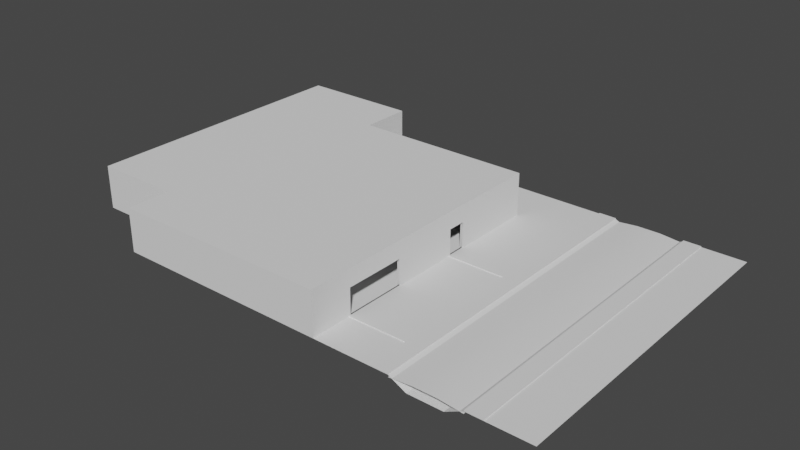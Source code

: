 # Source: WillyShlongHome.blend  (saved by Blender 3.0.42; exported with 4.5.12 LTS)
import bpy
from mathutils import Matrix  # noqa: F401  (used for matrix-valued properties, if any)

bpy.ops.wm.read_factory_settings(use_empty=True)
scene = bpy.context.scene
scene.name = 'Scene'

# ---- collections
col_garage = bpy.data.collections.new('Garage'); scene.collection.children.link(col_garage)
col_living_room = bpy.data.collections.new('Living Room'); scene.collection.children.link(col_living_room)
col_kitchen = bpy.data.collections.new('Kitchen'); scene.collection.children.link(col_kitchen)
col_hallway = bpy.data.collections.new('Hallway'); scene.collection.children.link(col_hallway)
col_bathroom = bpy.data.collections.new('Bathroom'); scene.collection.children.link(col_bathroom)
col_boys_room = bpy.data.collections.new('Boys Room'); scene.collection.children.link(col_boys_room)
col_master_bedroom = bpy.data.collections.new('Master Bedroom'); scene.collection.children.link(col_master_bedroom)
col_outside = bpy.data.collections.new('Outside'); scene.collection.children.link(col_outside)

# ---- world
world_world = bpy.data.worlds.new('World'); scene.world = world_world
world_world.use_nodes = True; world_world.node_tree.nodes.clear()
_N = world_world.node_tree.nodes; _L = world_world.node_tree.links
n0 = _N.new('ShaderNodeOutputWorld'); n0.name = 'World Output'; n0.location = (300, 300)
n1 = _N.new('ShaderNodeBackground'); n1.name = 'Background'; n1.location = (10, 300)
n1.inputs[0].default_value = (0.05088, 0.05088, 0.05088, 1.0)
_L.new(n1.outputs[0], n0.inputs[0])
n0.is_active_output = True
world_world.color = (0.05088, 0.05088, 0.05088)
world_world.use_sun_shadow = False
world_world.sun_shadow_jitter_overblur = 0.0

# ---- meshes
me_plane_007 = bpy.data.meshes.new('Plane.007')
me_plane_007.from_pydata([(0.0, -16.0, 0.0), (0.0, -1.25, 0.0), (16.0, -16.0, 0.0), (16.0, -1.25, 0.0), (-7.25, -16.0, 0.0), (-7.25, -7.0, 0.0), (0.0, -16.0, 0.0), (0.0, -7.0, 0.0)], [], [(0, 2, 3, 1), (4, 6, 7, 5)])
_uv = me_plane_007.uv_layers.new(name='UVMap')
_uv.uv.foreach_set('vector', [0.5, -7.5, 8.5, -7.5, 8.5, -0.125, 0.5, -0.125, -3.125, -7.5, 0.5, -7.5, 0.5, -3.0, -3.125, -3.0])
me_plane_007.use_remesh_fix_poles = True
me_plane_007.use_remesh_preserve_attributes = False
me_plane_007.update()
me_cube_002 = bpy.data.meshes.new('Cube.002')
me_cube_002.from_pydata([(-0.25, -7.0, 0.0), (-0.25, -7.0, 4.0), (-0.25, -13.0, 4.0), (-0.25, -13.0, 0.0), (0.0, -13.0, 0.0), (0.0, -13.0, 4.0), (0.0, -1.25, 0.0), (0.0, -1.25, 4.0), (-7.25, -7.0, 0.0), (-7.25, -7.0, 4.0), (-7.25, -16.0, 0.0), (-7.25, -16.0, 4.0), (16.0, -16.0, 0.0), (16.0, -16.0, 4.0), (16.0, -1.25, 0.0), (16.0, -1.25, 4.0), (5.0, -1.25, 0.0), (5.0, -1.25, 4.0), (1.0, -1.25, 0.0), (1.0, -1.25, 4.0), (-7.25, -7.0, 3.0), (-0.25, -7.0, 3.0), (0.0, -1.25, 3.0), (0.0, -13.0, 3.0), (-0.25, -13.0, 3.0), (-7.25, -16.0, 3.0), (16.0, -16.0, 3.0), (16.0, -1.25, 3.0), (5.0, -1.25, 3.0), (1.0, -1.25, 3.0), (-0.25, -16.0, 4.0), (0.0, -16.0, 4.0), (0.0, -16.0, 3.0), (-0.25, -16.0, 3.0), (16.0, -6.0, 0.0), (16.0, -6.0, 4.0), (16.0, -6.0, 3.0), (16.0, -13.0, 0.0), (16.0, -13.0, 4.0), (16.0, -13.0, 3.0)], [], [(25, 11, 13, 26), (20, 9, 11, 25), (22, 7, 5, 23), (21, 1, 9, 20), (24, 2, 1, 21), (2, 24, 33, 30), (36, 35, 15, 27), (27, 15, 17, 28), (22, 6, 18, 29), (7, 22, 29, 19), (14, 27, 28, 16), (34, 36, 27, 14), (4, 23, 24, 3), (3, 24, 21, 0), (0, 21, 20, 8), (6, 22, 23, 4), (8, 20, 25, 10), (10, 25, 26, 12), (28, 17, 19, 29), (23, 5, 31, 32), (39, 38, 35, 36), (26, 13, 38, 39), (12, 26, 39, 37)])
_uv = me_cube_002.uv_layers.new(name='UVMap')
_uv.uv.foreach_set('vector', [-3.125, 2.0, -3.125, 2.5, 8.5, 2.5, 8.5, 2.0, -3.0, 2.0, -3.0, 2.5, -7.5, 2.5, -7.5, 2.0, -0.125, 2.0, -0.125, 2.5, -6.0, 2.5, -6.0, 2.0, 0.375, 2.0, 0.375, 2.5, -3.125, 2.5, -3.125, 2.0, -6.0, 2.0, -6.0, 2.5, -3.0, 2.5, -3.0, 2.0, -6.0, 2.5, -6.0, 2.0, -7.5, 2.0, -7.5, 2.5, -2.5, 2.0, -2.5, 2.5, -0.125, 2.5, -0.125, 2.0, 8.5, 2.0, 8.5, 2.5, 3.0, 2.5, 3.0, 2.0, 0.5, 2.0, 0.5, 0.5, 1.0, 0.5, 1.0, 2.0, 0.5, 2.5, 0.5, 2.0, 1.0, 2.0, 1.0, 2.5, 8.5, 0.5, 8.5, 2.0, 3.0, 2.0, 3.0, 0.5, -2.5, 0.5, -2.5, 2.0, -0.125, 2.0, -0.125, 0.5, 0.5, 0.5, 0.5, 2.0, 0.375, 2.0, 0.375, 0.5, -6.0, 0.5, -6.0, 2.0, -3.0, 2.0, -3.0, 0.5, 0.375, 0.5, 0.375, 2.0, -3.125, 2.0, -3.125, 0.5, -0.125, 0.5, -0.125, 2.0, -6.0, 2.0, -6.0, 0.5, -3.0, 0.5, -3.0, 2.0, -7.5, 2.0, -7.5, 0.5, -3.125, 0.5, -3.125, 2.0, 8.5, 2.0, 8.5, 0.5, 3.0, 2.0, 3.0, 2.5, 1.0, 2.5, 1.0, 2.0, -6.0, 2.0, -6.0, 2.5, -7.5, 2.5, -7.5, 2.0, -6.0, 2.0, -6.0, 2.5, -2.5, 2.5, -2.5, 2.0, -7.5, 2.0, -7.5, 2.5, -6.0, 2.5, -6.0, 2.0, -7.5, 0.5, -7.5, 2.0, -6.0, 2.0, -6.0, 0.5])
me_cube_002.use_remesh_fix_poles = True
me_cube_002.use_remesh_preserve_attributes = False
me_cube_002.update()
me_plane_012 = bpy.data.meshes.new('Plane.012')
me_plane_012.from_pydata([(0.0, -16.0, 4.0), (0.0, -1.25, 4.0), (16.0, -16.0, 4.0), (16.0, -1.25, 4.0), (-7.25, -16.0, 4.0), (-7.25, -7.0, 4.0), (0.0, -7.0, 4.0)], [], [(0, 1, 3, 2), (4, 5, 6, 0)])
_uv = me_plane_012.uv_layers.new(name='UVMap')
_uv.uv.foreach_set('vector', [0.5, -7.5, 0.5, -0.125, 8.5, -0.125, 8.5, -7.5, -3.125, -7.5, -3.125, -3.0, 0.5, -3.0, 0.5, -7.5])
me_plane_012.use_remesh_fix_poles = True
me_plane_012.use_remesh_preserve_attributes = False
me_plane_012.update()
me_plane_006 = bpy.data.meshes.new('Plane.006')
me_plane_006.from_pydata([(7.25, -1.0, 0.0), (7.25, 13.0, 0.0), (16.0, -1.0, 0.0), (16.0, 13.0, 0.0)], [], [(0, 2, 3, 1)])
_uv = me_plane_006.uv_layers.new(name='UVMap')
_uv.uv.foreach_set('vector', [4.125, 0.0, 8.5, 0.0, 8.5, 7.0, 4.125, 7.0])
me_plane_006.use_remesh_fix_poles = True
me_plane_006.use_remesh_preserve_attributes = False
me_plane_006.update()
me_cube = bpy.data.meshes.new('Cube')
me_cube.from_pydata([(16.0, 4.0, 0.0), (16.0, 4.0, 4.0), (16.0, 13.0, 4.0), (16.0, 13.0, 0.0), (7.25, 5.0, 0.0), (7.25, 5.0, 4.0), (7.25, 13.0, 0.0), (7.25, 13.0, 4.0), (7.25, 1.0, 0.0), (7.25, 1.0, 4.0), (7.25, -1.0, 0.0), (7.25, -1.0, 4.0), (16.0, -1.0, 0.0), (16.0, -1.0, 4.0), (16.0, 2.0, 0.0), (16.0, 2.0, 4.0), (16.0, 4.0, 3.0), (7.25, 13.0, 3.0), (7.25, 5.0, 3.0), (16.0, 13.0, 3.0), (7.25, -1.0, 3.0), (7.25, 1.0, 3.0), (16.0, -1.0, 3.0), (16.0, 2.0, 3.0)], [], [(20, 22, 12, 10), (17, 7, 5, 18), (21, 20, 10, 8), (19, 3, 0, 16), (17, 6, 3, 19), (22, 13, 15, 23), (7, 17, 19, 2), (2, 19, 16, 1), (6, 17, 18, 4), (12, 22, 23, 14), (9, 11, 20, 21), (11, 13, 22, 20), (21, 18, 5, 9), (16, 23, 15, 1)])
_uv = me_cube.uv_layers.new(name='UVMap')
_uv.uv.foreach_set('vector', [4.125, 2.0, 8.5, 2.0, 8.5, 0.5, 4.125, 0.5, 7.0, 2.0, 7.0, 2.5, 3.0, 2.5, 3.0, 2.0, 1.0, 2.0, 0.0, 2.0, 0.0, 0.5, 1.0, 0.5, 7.0, 2.0, 7.0, 0.5, 2.5, 0.5, 2.5, 2.0, 4.125, 2.0, 4.125, 0.5, 8.5, 0.5, 8.5, 2.0, 0.0, 2.0, 0.0, 2.5, 1.5, 2.5, 1.5, 2.0, 4.125, 2.5, 4.125, 2.0, 8.5, 2.0, 8.5, 2.5, 7.0, 2.5, 7.0, 2.0, 2.5, 2.0, 2.5, 2.5, 7.0, 0.5, 7.0, 2.0, 3.0, 2.0, 3.0, 0.5, 0.0, 0.5, 0.0, 2.0, 1.5, 2.0, 1.5, 0.5, 1.0, 2.5, 0.0, 2.5, 0.0, 2.0, 1.0, 2.0, 4.125, 2.5, 8.5, 2.5, 8.5, 2.0, 4.125, 2.0, 1.0, 2.0, 3.0, 2.0, 3.0, 2.5, 1.0, 2.5, 2.5, 2.0, 1.5, 2.0, 1.5, 2.5, 2.5, 2.5])
me_cube.use_remesh_fix_poles = True
me_cube.use_remesh_preserve_attributes = False
me_cube.update()
me_plane_009 = bpy.data.meshes.new('Plane.009')
me_plane_009.from_pydata([(7.25, -1.0, 4.0), (7.25, 13.0, 4.0), (16.0, -1.0, 4.0), (16.0, 13.0, 4.0)], [], [(0, 1, 3, 2)])
_uv = me_plane_009.uv_layers.new(name='UVMap')
_uv.uv.foreach_set('vector', [4.125, 0.0, 4.125, 7.0, 8.5, 7.0, 8.5, 0.0])
me_plane_009.use_remesh_fix_poles = True
me_plane_009.use_remesh_preserve_attributes = False
me_plane_009.update()
me_plane = bpy.data.meshes.new('Plane')
me_plane.from_pydata([(0.0, -1.0, 0.0), (7.0, -1.0, 0.0), (0.0, 13.0, 0.0), (7.0, 13.0, 0.0)], [], [(0, 1, 3, 2)])
_uv = me_plane.uv_layers.new(name='UVMap')
_uv.uv.foreach_set('vector', [0.5, 0.0, 4.0, 0.0, 4.0, 7.0, 0.5, 7.0])
me_plane.use_remesh_fix_poles = True
me_plane.use_remesh_preserve_attributes = False
me_plane.update()
me_cube_001 = bpy.data.meshes.new('Cube.001')
me_cube_001.from_pydata([(0.0, -1.0, 0.0), (0.0, -1.0, 4.0), (5.0, -1.0, 0.0), (5.0, -1.0, 4.0), (1.0, -1.0, 4.0), (1.0, -1.0, 0.0), (7.0, -1.0, 0.0), (7.0, -1.0, 4.0), (0.0, 2.0, 0.0), (0.0, 2.0, 4.0), (0.0, 5.0, 0.0), (0.0, 5.0, 4.0), (0.0, 13.0, 0.0), (0.0, 13.0, 4.0), (7.0, 13.0, 0.0), (7.0, 13.0, 4.0), (7.0, 5.0, 0.0), (7.0, 5.0, 4.0), (7.0, 1.0, 0.0), (7.0, 1.0, 4.0), (0.0, 5.0, 3.0), (0.0, 13.0, 3.0), (7.0, 13.0, 3.0), (7.0, 5.0, 3.0), (5.0, -1.0, 3.0), (7.0, -1.0, 3.0), (7.0, 1.0, 3.0), (0.0, -1.0, 3.0), (1.0, -1.0, 3.0), (0.0, 2.0, 3.0)], [], [(24, 3, 7, 25), (28, 27, 1, 4), (27, 0, 8, 29), (20, 21, 13, 11), (21, 12, 14, 22), (22, 14, 16, 23), (25, 7, 19, 26), (15, 22, 23, 17), (13, 21, 22, 15), (10, 12, 21, 20), (6, 25, 26, 18), (2, 24, 25, 6), (1, 27, 29, 9), (5, 0, 27, 28), (24, 28, 4, 3), (23, 26, 19, 17), (20, 11, 9, 29)])
_uv = me_cube_001.uv_layers.new(name='UVMap')
_uv.uv.foreach_set('vector', [3.0, 0.25, 3.0, 0.75, 4.0, 0.75, 4.0, 0.25, 1.0, 0.25, 0.5, 0.25, 0.5, 0.75, 1.0, 0.75, -4.5, 0.25, -4.5, -1.25, -3.0, -1.25, -3.0, 0.25, -1.5, 0.25, 2.5, 0.25, 2.5, 0.75, -1.5, 0.75, 0.5, 0.25, 0.5, -1.25, 4.0, -1.25, 4.0, 0.25, 2.5, 0.25, 2.5, -1.25, -1.5, -1.25, -1.5, 0.25, -4.5, 0.25, -4.5, 0.75, -3.5, 0.75, -3.5, 0.25, 2.5, 0.75, 2.5, 0.25, -1.5, 0.25, -1.5, 0.75, 0.5, 0.75, 0.5, 0.25, 4.0, 0.25, 4.0, 0.75, -1.5, -1.25, 2.5, -1.25, 2.5, 0.25, -1.5, 0.25, -4.5, -1.25, -4.5, 0.25, -3.5, 0.25, -3.5, -1.25, 3.0, -1.25, 3.0, 0.25, 4.0, 0.25, 4.0, -1.25, -4.5, 0.75, -4.5, 0.25, -3.0, 0.25, -3.0, 0.75, 1.0, -1.25, 0.5, -1.25, 0.5, 0.25, 1.0, 0.25, 3.0, 0.25, 1.0, 0.25, 1.0, 0.75, 3.0, 0.75, -1.5, 0.25, -3.5, 0.25, -3.5, 0.75, -1.5, 0.75, -1.5, 0.25, -1.5, 0.75, -3.0, 0.75, -3.0, 0.25])
me_cube_001.use_remesh_fix_poles = True
me_cube_001.use_remesh_preserve_attributes = False
me_cube_001.update()
me_plane_010 = bpy.data.meshes.new('Plane.010')
me_plane_010.from_pydata([(0.0, -1.0, 4.0), (7.0, -1.0, 4.0), (0.0, 13.0, 4.0), (7.0, 13.0, 4.0)], [], [(0, 2, 3, 1)])
_uv = me_plane_010.uv_layers.new(name='UVMap')
_uv.uv.foreach_set('vector', [0.5, 0.0, 0.5, 7.0, 4.0, 7.0, 4.0, 0.0])
me_plane_010.use_remesh_fix_poles = True
me_plane_010.use_remesh_preserve_attributes = False
me_plane_010.update()
me_plane_001 = bpy.data.meshes.new('Plane.001')
me_plane_001.from_pydata([(-15.0, -1.0, 0.0), (-15.0, 8.0, 0.0), (-0.25, -1.0, 0.0), (-0.25, 8.0, 0.0)], [], [(0, 2, 3, 1)])
_uv = me_plane_001.uv_layers.new(name='UVMap')
_uv.uv.foreach_set('vector', [-7.0, 0.0, 0.375, 0.0, 0.375, 4.5, -7.0, 4.5])
me_plane_001.use_remesh_fix_poles = True
me_plane_001.use_remesh_preserve_attributes = False
me_plane_001.update()
me_cube_003 = bpy.data.meshes.new('Cube.003')
me_cube_003.from_pydata([(-0.25, -1.0, 0.0), (-0.25, -1.0, 4.0), (-0.25, 2.0, 0.0), (-0.25, 2.0, 4.0), (-5.0, -1.0, 0.0), (-5.0, -1.0, 4.0), (-3.0, -1.0, 4.0), (-3.0, -1.0, 0.0), (-11.0, -1.0, 0.0), (-11.0, -1.0, 4.0), (-13.0, -1.0, 0.0), (-13.0, -1.0, 4.0), (-15.0, -1.0, 0.0), (-15.0, -1.0, 4.0), (-15.0, 8.0, 0.0), (-15.0, 8.0, 4.0), (-13.0, 8.0, 0.0), (-13.0, 8.0, 4.0), (-11.0, 8.0, 0.0), (-11.0, 8.0, 4.0), (-3.0, 8.0, 0.0), (-3.0, 8.0, 4.0), (-1.0, 8.0, 0.0), (-1.0, 8.0, 4.0), (-0.25, 8.0, 0.0), (-0.25, 8.0, 4.0), (-0.25, 5.0, 0.0), (-0.25, 5.0, 4.0), (-0.25, -1.0, 3.0), (-0.25, 2.0, 3.0), (-3.0, -1.0, 3.0), (-11.0, -1.0, 3.0), (-5.0, -1.0, 3.0), (-13.0, -1.0, 3.0), (-15.0, -1.0, 3.0), (-15.0, 8.0, 3.0), (-13.0, 8.0, 3.0), (-11.0, 8.0, 3.0), (-3.0, 8.0, 3.0), (-1.0, 8.0, 3.0), (-0.25, 8.0, 3.0), (-0.25, 5.0, 3.0), (-7.375, -1.0, 4.0), (-7.375, -1.0, 0.0), (-7.375, -1.0, 3.0), (-7.625, -1.0, 4.0), (-7.625, -1.0, 0.0), (-7.625, -1.0, 3.0), (-7.375, 8.0, 4.0), (-7.375, 8.0, 0.0), (-7.375, 8.0, 3.0), (-7.625, 8.0, 4.0), (-7.625, 8.0, 0.0), (-7.625, 8.0, 3.0), (-7.375, 1.0, 4.0), (-7.375, 1.0, 0.0), (-7.375, 1.0, 3.0), (-7.625, 1.0, 4.0), (-7.625, 1.0, 0.0), (-7.625, 1.0, 3.0), (-7.375, 6.0, 4.0), (-7.375, 6.0, 0.0), (-7.375, 6.0, 3.0), (-7.625, 6.0, 4.0), (-7.625, 6.0, 0.0), (-7.625, 6.0, 3.0)], [], [(28, 1, 3, 29), (47, 31, 9, 45), (28, 0, 7, 30), (33, 10, 12, 34), (34, 12, 14, 35), (35, 14, 16, 36), (30, 32, 5, 6), (50, 49, 20, 38), (41, 29, 3, 27), (39, 22, 24, 40), (40, 24, 26, 41), (1, 28, 30, 6), (0, 28, 29, 2), (25, 40, 41, 27), (23, 39, 40, 25), (21, 38, 39, 23), (48, 50, 38, 21), (17, 36, 37, 19), (15, 35, 36, 17), (13, 34, 35, 15), (11, 33, 34, 13), (9, 31, 33, 11), (46, 8, 31, 47), (4, 43, 44, 32), (32, 44, 42, 5), (44, 43, 55, 56), (47, 45, 57, 59), (42, 44, 56, 54), (46, 47, 59, 58), (37, 18, 52, 53), (19, 37, 53, 51), (53, 52, 64, 65), (49, 50, 62, 61), (51, 53, 65, 63), (50, 48, 60, 62), (63, 65, 59, 57), (65, 64, 61, 62), (56, 55, 58, 59), (65, 62, 56, 59), (62, 60, 54, 56)])
_uv = me_cube_003.uv_layers.new(name='UVMap')
_uv.uv.foreach_set('vector', [0.0, 1.25, 0.0, 1.75, 1.5, 1.75, 1.5, 1.25, 0.375, 1.25, -1.312, 1.25, -1.312, 1.75, 0.375, 1.75, 4.062, 1.25, 4.062, -0.25, 2.688, -0.25, 2.688, 1.25, -2.312, 1.25, -2.312, -0.25, -3.312, -0.25, -3.312, 1.25, 0.0, 1.25, 0.0, -0.25, 4.5, -0.25, 4.5, 1.25, -3.312, 1.25, -3.312, -0.25, -2.312, -0.25, -2.312, 1.25, 2.688, 1.25, 1.688, 1.25, 1.688, 1.75, 2.688, 1.75, 0.5, 1.25, 0.5, -0.25, 2.688, -0.25, 2.688, 1.25, 3.0, 1.25, 1.5, 1.25, 1.5, 1.75, 3.0, 1.75, 3.688, 1.25, 3.688, -0.25, 4.062, -0.25, 4.062, 1.25, 4.5, 1.25, 4.5, -0.25, 3.0, -0.25, 3.0, 1.25, 4.062, 1.75, 4.062, 1.25, 2.688, 1.25, 2.688, 1.75, 0.0, -0.25, 0.0, 1.25, 1.5, 1.25, 1.5, -0.25, 4.5, 1.75, 4.5, 1.25, 3.0, 1.25, 3.0, 1.75, 3.688, 1.75, 3.688, 1.25, 4.062, 1.25, 4.062, 1.75, 2.688, 1.75, 2.688, 1.25, 3.688, 1.25, 3.688, 1.75, 0.5, 1.75, 0.5, 1.25, 2.688, 1.25, 2.688, 1.75, -2.312, 1.75, -2.312, 1.25, -1.312, 1.25, -1.312, 1.75, -3.312, 1.75, -3.312, 1.25, -2.312, 1.25, -2.312, 1.75, 0.0, 1.75, 0.0, 1.25, 4.5, 1.25, 4.5, 1.75, -2.312, 1.75, -2.312, 1.25, -3.312, 1.25, -3.312, 1.75, -1.312, 1.75, -1.312, 1.25, -2.312, 1.25, -2.312, 1.75, 0.375, -0.25, -1.312, -0.25, -1.312, 1.25, 0.375, 1.25, 1.688, -0.25, 0.5, -0.25, 0.5, 1.25, 1.688, 1.25, 1.688, 1.25, 0.5, 1.25, 0.5, 1.75, 1.688, 1.75, 0.0, 1.25, 0.0, -0.25, 1.0, -0.25, 1.0, 1.25, 0.0, 1.25, 0.0, 1.75, 1.0, 1.75, 1.0, 1.25, 0.0, 1.75, 0.0, 1.25, 1.0, 1.25, 1.0, 1.75, 0.0, -0.25, 0.0, 1.25, 1.0, 1.25, 1.0, -0.25, -1.312, 1.25, -1.312, -0.25, 0.375, -0.25, 0.375, 1.25, -1.312, 1.75, -1.312, 1.25, 0.375, 1.25, 0.375, 1.75, 4.5, 1.25, 4.5, -0.25, 3.5, -0.25, 3.5, 1.25, 4.5, -0.25, 4.5, 1.25, 3.5, 1.25, 3.5, -0.25, 4.5, 1.75, 4.5, 1.25, 3.5, 1.25, 3.5, 1.75, 4.5, 1.25, 4.5, 1.75, 3.5, 1.75, 3.5, 1.25, 3.5, 1.75, 3.5, 1.25, 1.0, 1.25, 1.0, 1.75, 0.375, 1.25, 0.375, -0.25, 0.5, -0.25, 0.5, 1.25, 0.5, 1.25, 0.5, -0.25, 0.375, -0.25, 0.375, 1.25, 0.375, 3.5, 0.5, 3.5, 0.5, 1.0, 0.375, 1.0, 3.5, 1.25, 3.5, 1.75, 1.0, 1.75, 1.0, 1.25])
me_cube_003.use_remesh_fix_poles = True
me_cube_003.use_remesh_preserve_attributes = False
me_cube_003.update()
me_plane_011 = bpy.data.meshes.new('Plane.011')
me_plane_011.from_pydata([(-15.0, -1.0, 4.0), (-15.0, 8.0, 4.0), (-0.25, -1.0, 4.0), (-0.25, 8.0, 4.0)], [], [(0, 1, 3, 2)])
_uv = me_plane_011.uv_layers.new(name='UVMap')
_uv.uv.foreach_set('vector', [-7.0, 0.0, -7.0, 4.5, 0.375, 4.5, 0.375, 0.0])
me_plane_011.use_remesh_fix_poles = True
me_plane_011.use_remesh_preserve_attributes = False
me_plane_011.update()
me_plane_005 = bpy.data.meshes.new('Plane.005')
me_plane_005.from_pydata([(-7.25, 8.25, 0.0), (-7.25, 13.0, 0.0), (-0.25, 8.25, 0.0), (-0.25, 13.0, 0.0)], [], [(0, 2, 3, 1)])
_uv = me_plane_005.uv_layers.new(name='UVMap')
_uv.uv.foreach_set('vector', [-3.125, 4.625, 0.375, 4.625, 0.375, 7.0, -3.125, 7.0])
me_plane_005.use_remesh_fix_poles = True
me_plane_005.use_remesh_preserve_attributes = False
me_plane_005.update()
me_cube_006 = bpy.data.meshes.new('Cube.006')
me_cube_006.from_pydata([(-7.25, 13.0, 0.0), (-7.25, 13.0, 4.0), (-7.25, 8.25, 0.0), (-7.25, 8.25, 4.0), (-0.25, 8.25, 0.0), (-7.25, 8.25, 3.0), (-0.25, 13.0, 4.0), (-0.25, 13.0, 0.0), (-3.0, 8.25, 0.0), (-3.0, 8.25, 4.0), (-1.0, 8.25, 0.0), (-1.0, 8.25, 4.0), (-7.25, 13.0, 3.0), (-0.25, 8.25, 4.0), (-3.0, 8.25, 3.0), (-0.25, 13.0, 3.0), (-1.0, 8.25, 3.0), (-0.25, 8.25, 3.0)], [], [(12, 1, 3, 5), (16, 11, 13, 17), (14, 9, 11, 16), (5, 3, 9, 14), (15, 7, 4, 17), (12, 0, 7, 15), (1, 12, 15, 6), (6, 15, 17, 13), (2, 5, 14, 8), (10, 16, 17, 4), (0, 12, 5, 2)])
_uv = me_cube_006.uv_layers.new(name='UVMap')
_uv.uv.foreach_set('vector', [0.5, 0.25, 0.5, 0.75, -1.875, 0.75, -1.875, 0.25, 0.875, 0.25, 0.875, 0.75, 2.25, 0.75, 2.25, 0.25, -0.125, 0.25, -0.125, 0.75, 0.875, 0.75, 0.875, 0.25, -1.25, 0.25, -1.25, 0.75, -0.125, 0.75, -0.125, 0.25, 0.5, 0.25, 0.5, -1.25, -1.875, -1.25, -1.875, 0.25, -1.25, 0.25, -1.25, -1.25, 2.25, -1.25, 2.25, 0.25, -1.25, 0.75, -1.25, 0.25, 2.25, 0.25, 2.25, 0.75, 0.5, 0.75, 0.5, 0.25, -1.875, 0.25, -1.875, 0.75, -1.25, -1.25, -1.25, 0.25, -0.125, 0.25, -0.125, -1.25, 0.875, -1.25, 0.875, 0.25, 2.25, 0.25, 2.25, -1.25, 0.5, -1.25, 0.5, 0.25, -1.875, 0.25, -1.875, -1.25])
me_cube_006.use_remesh_fix_poles = True
me_cube_006.use_remesh_preserve_attributes = False
me_cube_006.update()
me_plane_015 = bpy.data.meshes.new('Plane.015')
me_plane_015.from_pydata([(-7.25, 8.25, 4.0), (-7.25, 13.0, 4.0), (-0.25, 8.25, 4.0), (-0.25, 13.0, 4.0)], [], [(0, 1, 3, 2)])
_uv = me_plane_015.uv_layers.new(name='UVMap')
_uv.uv.foreach_set('vector', [-3.125, 4.625, -3.125, 7.0, 0.375, 7.0, 0.375, 4.625])
me_plane_015.use_remesh_fix_poles = True
me_plane_015.use_remesh_preserve_attributes = False
me_plane_015.update()
me_plane_003 = bpy.data.meshes.new('Plane.003')
me_plane_003.from_pydata([(-17.0, 8.25, 0.0), (-17.0, 17.0, 0.0), (-7.5, 8.25, 0.0), (-7.5, 17.0, 0.0)], [], [(0, 2, 3, 1)])
_uv = me_plane_003.uv_layers.new(name='UVMap')
_uv.uv.foreach_set('vector', [-8.0, 4.625, -3.25, 4.625, -3.25, 9.0, -8.0, 9.0])
me_plane_003.use_remesh_fix_poles = True
me_plane_003.use_remesh_preserve_attributes = False
me_plane_003.update()
me_cube_005 = bpy.data.meshes.new('Cube.005')
me_cube_005.from_pydata([(-17.0, 17.0, 0.0), (-17.0, 17.0, 4.0), (-17.0, 8.25, 0.0), (-17.0, 8.25, 4.0), (-7.5, 8.25, 0.0), (-17.0, 8.25, 3.0), (-7.5, 17.0, 4.0), (-7.5, 17.0, 0.0), (-13.0, 8.25, 0.0), (-13.0, 8.25, 4.0), (-11.0, 8.25, 0.0), (-11.0, 8.25, 4.0), (-17.0, 17.0, 3.0), (-7.5, 8.25, 4.0), (-13.0, 8.25, 3.0), (-7.5, 17.0, 3.0), (-11.0, 8.25, 3.0), (-7.5, 8.25, 3.0)], [], [(12, 1, 3, 5), (16, 11, 13, 17), (14, 9, 11, 16), (5, 3, 9, 14), (15, 7, 4, 17), (12, 0, 7, 15), (1, 12, 15, 6), (6, 15, 17, 13), (2, 5, 14, 8), (10, 16, 17, 4), (0, 12, 5, 2)])
_uv = me_cube_005.uv_layers.new(name='UVMap')
_uv.uv.foreach_set('vector', [0.5, 1.25, 0.5, 1.75, -3.875, 1.75, -3.875, 1.25, 1.125, 1.25, 1.125, 1.75, 2.875, 1.75, 2.875, 1.25, 0.125, 1.25, 0.125, 1.75, 1.125, 1.75, 1.125, 1.25, -1.875, 1.25, -1.875, 1.75, 0.125, 1.75, 0.125, 1.25, 0.5, 1.25, 0.5, -0.25, -3.875, -0.25, -3.875, 1.25, -1.875, 1.25, -1.875, -0.25, 2.875, -0.25, 2.875, 1.25, -1.875, 1.75, -1.875, 1.25, 2.875, 1.25, 2.875, 1.75, 0.5, 1.75, 0.5, 1.25, -3.875, 1.25, -3.875, 1.75, -1.875, -0.25, -1.875, 1.25, 0.125, 1.25, 0.125, -0.25, 1.125, -0.25, 1.125, 1.25, 2.875, 1.25, 2.875, -0.25, 0.5, -0.25, 0.5, 1.25, -3.875, 1.25, -3.875, -0.25])
me_cube_005.use_remesh_fix_poles = True
me_cube_005.use_remesh_preserve_attributes = False
me_cube_005.update()
me_plane_014 = bpy.data.meshes.new('Plane.014')
me_plane_014.from_pydata([(-17.0, 8.25, 4.0), (-17.0, 17.0, 4.0), (-7.5, 8.25, 4.0), (-7.5, 17.0, 4.0)], [], [(0, 1, 3, 2)])
_uv = me_plane_014.uv_layers.new(name='UVMap')
_uv.uv.foreach_set('vector', [-8.0, 4.625, -8.0, 9.0, -3.25, 9.0, -3.25, 4.625])
me_plane_014.use_remesh_fix_poles = True
me_plane_014.use_remesh_preserve_attributes = False
me_plane_014.update()
me_plane_004 = bpy.data.meshes.new('Plane.004')
me_plane_004.from_pydata([(-18.0, -12.0, 0.0), (-18.0, -1.25, 0.0), (-7.5, -12.0, 0.0), (-7.5, -1.25, 0.0)], [], [(0, 2, 3, 1)])
_uv = me_plane_004.uv_layers.new(name='UVMap')
_uv.uv.foreach_set('vector', [-8.5, -5.5, -3.25, -5.5, -3.25, -0.125, -8.5, -0.125])
me_plane_004.use_remesh_fix_poles = True
me_plane_004.use_remesh_preserve_attributes = False
me_plane_004.update()
me_cube_004 = bpy.data.meshes.new('Cube.004')
me_cube_004.from_pydata([(-7.5, -12.0, 0.0), (-7.5, -12.0, 4.0), (-7.5, -1.25, 0.0), (-7.5, -1.25, 4.0), (-18.0, -1.25, 0.0), (-7.5, -1.25, 3.0), (-18.0, -12.0, 4.0), (-18.0, -12.0, 0.0), (-11.0, -1.25, 0.0), (-11.0, -1.25, 4.0), (-13.0, -1.25, 0.0), (-13.0, -1.25, 4.0), (-7.5, -12.0, 3.0), (-18.0, -1.25, 4.0), (-11.0, -1.25, 3.0), (-18.0, -12.0, 3.0), (-13.0, -1.25, 3.0), (-18.0, -1.25, 3.0)], [], [(12, 1, 3, 5), (16, 11, 13, 17), (14, 9, 11, 16), (5, 3, 9, 14), (15, 7, 4, 17), (12, 0, 7, 15), (1, 12, 15, 6), (6, 15, 17, 13), (2, 5, 14, 8), (10, 16, 17, 4), (0, 12, 5, 2)])
_uv = me_cube_004.uv_layers.new(name='UVMap')
_uv.uv.foreach_set('vector', [-5.5, 2.0, -5.5, 2.5, -0.125, 2.5, -0.125, 2.0, -6.0, 2.0, -6.0, 2.5, -8.5, 2.5, -8.5, 2.0, -5.0, 2.0, -5.0, 2.5, -6.0, 2.5, -6.0, 2.0, -3.25, 2.0, -3.25, 2.5, -5.0, 2.5, -5.0, 2.0, -5.5, 2.0, -5.5, 0.5, -0.125, 0.5, -0.125, 2.0, -3.25, 2.0, -3.25, 0.5, -8.5, 0.5, -8.5, 2.0, -3.25, 2.5, -3.25, 2.0, -8.5, 2.0, -8.5, 2.5, -5.5, 2.5, -5.5, 2.0, -0.125, 2.0, -0.125, 2.5, -3.25, 0.5, -3.25, 2.0, -5.0, 2.0, -5.0, 0.5, -6.0, 0.5, -6.0, 2.0, -8.5, 2.0, -8.5, 0.5, -5.5, 0.5, -5.5, 2.0, -0.125, 2.0, -0.125, 0.5])
me_cube_004.use_remesh_fix_poles = True
me_cube_004.use_remesh_preserve_attributes = False
me_cube_004.update()
me_plane_013 = bpy.data.meshes.new('Plane.013')
me_plane_013.from_pydata([(-18.0, -12.0, 4.0), (-18.0, -1.25, 4.0), (-7.5, -12.0, 4.0), (-7.5, -1.25, 4.0)], [], [(0, 1, 3, 2)])
_uv = me_plane_013.uv_layers.new(name='UVMap')
_uv.uv.foreach_set('vector', [-8.5, -5.5, -8.5, -0.125, -3.25, -0.125, -3.25, -5.5])
me_plane_013.use_remesh_fix_poles = True
me_plane_013.use_remesh_preserve_attributes = False
me_plane_013.update()
me_cube_007 = bpy.data.meshes.new('Cube.007')
me_cube_007.from_pydata([(16.25, 14.0, 0.0), (16.25, 14.0, 4.0), (16.25, 4.0, 4.0), (16.25, 4.0, 0.0), (16.25, -18.0, 0.0), (16.25, -18.0, 4.0), (16.25, 2.0, 0.0), (16.25, 2.0, 4.0), (16.25, -13.0, 0.0), (16.25, -13.0, 4.0), (16.25, -6.0, 4.0), (16.25, -6.0, 0.0), (16.25, 14.0, 3.0), (16.25, 2.0, 3.0), (16.25, -18.0, 3.0), (16.25, 4.0, 3.0), (16.25, -13.0, 3.0), (16.25, -6.0, 3.0), (-5.0, 14.0, 0.0), (-5.0, 14.0, 4.0), (-5.0, 14.0, 3.0), (-5.0, 20.0, 0.0), (-5.0, 20.0, 4.0), (-5.0, 20.0, 3.0), (-9.0, -18.0, 0.0), (-9.0, -18.0, 4.0), (-9.0, -18.0, 3.0), (-9.0, -13.0, 0.0), (-9.0, -13.0, 4.0), (-9.0, -13.0, 3.0), (-19.0, -13.0, 0.0), (-19.0, -13.0, 4.0), (-19.0, -13.0, 3.0), (-19.0, 20.0, 0.0), (-19.0, 20.0, 4.0), (-19.0, 20.0, 3.0), (16.25, 14.0, 5.0), (16.25, 4.0, 5.0), (16.25, -18.0, 5.0), (16.25, 2.0, 5.0), (16.25, -13.0, 5.0), (16.25, -6.0, 5.0), (-5.0, 14.0, 5.0), (-5.0, 20.0, 5.0), (-9.0, -18.0, 5.0), (-9.0, -13.0, 5.0), (-19.0, -13.0, 5.0), (-19.0, 20.0, 5.0)], [], [(16, 9, 5, 14), (17, 10, 9, 16), (15, 3, 0, 12), (13, 7, 10, 17), (6, 13, 17, 11), (7, 13, 15, 2), (2, 15, 12, 1), (8, 16, 14, 4), (1, 12, 20, 19), (12, 0, 18, 20), (19, 20, 23, 22), (20, 18, 21, 23), (14, 5, 25, 26), (4, 14, 26, 24), (26, 25, 28, 29), (24, 26, 29, 27), (29, 28, 31, 32), (27, 29, 32, 30), (32, 31, 34, 35), (30, 32, 35, 33), (33, 35, 23, 21), (35, 34, 22, 23), (2, 1, 36, 37), (1, 19, 42, 36), (9, 10, 41, 40), (5, 9, 40, 38), (31, 28, 45, 46), (25, 5, 38, 44), (19, 22, 43, 42), (10, 7, 39, 41), (34, 31, 46, 47), (28, 25, 44, 45), (7, 2, 37, 39), (22, 34, 47, 43), (41, 39, 37, 36, 42, 43, 47, 46, 45, 44, 38, 40)])
_uv = me_cube_007.uv_layers.new(name='UVMap')
_uv.uv.foreach_set('vector', [1.75, -0.5, 1.75, 0.0, -0.75, 0.0, -0.75, -0.5, 5.25, -0.5, 5.25, 0.0, 1.75, 0.0, 1.75, -0.5, 10.25, -0.5, 10.25, -2.0, 15.25, -2.0, 15.25, -0.5, 9.25, -0.5, 9.25, 0.0, 5.25, 0.0, 5.25, -0.5, 9.25, -2.0, 9.25, -0.5, 5.25, -0.5, 5.25, -2.0, 9.25, 0.0, 9.25, -0.5, 10.25, -0.5, 10.25, 0.0, 10.25, 0.0, 10.25, -0.5, 15.25, -0.5, 15.25, 0.0, 1.75, -2.0, 1.75, -0.5, -0.75, -0.5, -0.75, -2.0, 0.5, 0.0, 0.5, -0.5, -10.12, -0.5, -10.12, 0.0, 0.5, -0.5, 0.5, -2.0, -10.12, -2.0, -10.12, -0.5, 15.25, 0.0, 15.25, -0.5, 18.25, -0.5, 18.25, 0.0, 15.25, -0.5, 15.25, -2.0, 18.25, -2.0, 18.25, -0.5, 0.5, -0.5, 0.5, 0.0, -12.12, 0.0, -12.12, -0.5, 0.5, -2.0, 0.5, -0.5, -12.12, -0.5, -12.12, -2.0, -0.75, -0.5, -0.75, 0.0, 1.75, 0.0, 1.75, -0.5, -0.75, -2.0, -0.75, -0.5, 1.75, -0.5, 1.75, -2.0, -12.12, -0.5, -12.12, 0.0, -17.12, 0.0, -17.12, -0.5, -12.12, -2.0, -12.12, -0.5, -17.12, -0.5, -17.12, -2.0, 1.75, -0.5, 1.75, 0.0, 18.25, 0.0, 18.25, -0.5, 1.75, -2.0, 1.75, -0.5, 18.25, -0.5, 18.25, -2.0, -17.12, -2.0, -17.12, -0.5, -10.12, -0.5, -10.12, -2.0, -17.12, -0.5, -17.12, 0.0, -10.12, 0.0, -10.12, -0.5, 10.25, 0.0, 15.25, 0.0, 15.25, 0.5, 10.25, 0.5, 0.5, 0.0, -10.12, 0.0, -10.12, 0.5, 0.5, 0.5, 1.75, 0.0, 5.25, 0.0, 5.25, 0.5, 1.75, 0.5, -0.75, 0.0, 1.75, 0.0, 1.75, 0.5, -0.75, 0.5, -17.12, 0.0, -12.12, 0.0, -12.12, 0.5, -17.12, 0.5, -12.12, 0.0, 0.5, 0.0, 0.5, 0.5, -12.12, 0.5, 15.25, 0.0, 18.25, 0.0, 18.25, 0.5, 15.25, 0.5, 5.25, 0.0, 9.25, 0.0, 9.25, 0.5, 5.25, 0.5, 18.25, 0.0, 1.75, 0.0, 1.75, 0.5, 18.25, 0.5, 1.75, 0.0, -0.75, 0.0, -0.75, 0.5, 1.75, 0.5, 9.25, 0.0, 10.25, 0.0, 10.25, 0.5, 9.25, 0.5, -10.12, 0.0, -17.12, 0.0, -17.12, 0.5, -10.12, 0.5, 0.5, 5.25, 0.5, 9.25, 0.5, 10.25, 0.5, 15.25, -10.12, 15.25, -10.12, 18.25, -17.12, 18.25, -17.12, 1.75, -12.12, 1.75, -12.12, -0.75, 0.5, -0.75, 0.5, 1.75])
me_cube_007.use_remesh_fix_poles = True
me_cube_007.use_remesh_preserve_attributes = False
me_cube_007.update()
me_plane_002 = bpy.data.meshes.new('Plane.002')
me_plane_002.from_pydata([(16.25, -18.0, 0.0), (25.0, -18.0, 0.0), (16.25, 14.0, 0.0), (25.0, 20.0, 0.0), (-5.0, 14.0, 0.0), (-5.0, 20.0, 0.0), (27.0, -18.0, -1.0), (27.0, 20.0, -1.0), (31.0, -18.0, -1.0), (31.0, 20.0, -1.0), (33.0, -18.0, 0.0), (33.0, 20.0, 0.0), (40.0, -18.0, 0.0), (40.0, 20.0, 0.0)], [], [(0, 1, 3, 2), (2, 3, 5, 4), (3, 1, 6, 7), (7, 6, 8, 9), (9, 8, 10, 11), (11, 10, 12, 13)])
_uv = me_plane_002.uv_layers.new(name='UVMap')
_uv.uv.foreach_set('vector', [8.625, -8.5, 13.0, -8.5, 13.0, 10.5, 8.625, 7.5, 8.625, 7.5, 13.0, 10.5, -2.0, 10.5, -2.0, 7.5, 13.0, 10.5, 13.0, -8.5, 14.0, -8.5, 14.0, 10.5, 14.0, 10.5, 14.0, -8.5, 16.0, -8.5, 16.0, 10.5, 16.0, 10.5, 16.0, -8.5, 17.0, -8.5, 17.0, 10.5, 17.0, 10.5, 17.0, -8.5, 20.5, -8.5, 20.5, 10.5])
me_plane_002.use_remesh_fix_poles = True
me_plane_002.use_remesh_preserve_attributes = False
me_plane_002.update()
me_plane_008 = bpy.data.meshes.new('Plane.008')
me_plane_008.from_pydata([(25.0, -18.0, -0.25), (25.0, 20.0, -0.25), (33.0, -18.0, -0.25), (33.0, 20.0, -0.25), (27.67, 20.0, 0.0), (30.33, 20.0, 0.0), (30.33, -18.0, 0.0), (27.67, -18.0, 0.0)], [], [(5, 6, 2, 3), (1, 0, 7, 4), (4, 7, 6, 5)])
me_plane_008.polygons.foreach_set('use_smooth', [True] * 3)
_uv = me_plane_008.uv_layers.new(name='UVMap')
_uv.uv.foreach_set('vector', [15.67, 10.5, 15.67, -8.5, 17.0, -8.5, 17.0, 10.5, 13.0, 10.5, 13.0, -8.5, 14.33, -8.5, 14.33, 10.5, 14.33, 10.5, 14.33, -8.5, 15.67, -8.5, 15.67, 10.5])
me_plane_008.use_remesh_fix_poles = True
me_plane_008.use_remesh_preserve_attributes = False
me_plane_008.update()
me_cube_009 = bpy.data.meshes.new('Cube.009')
me_cube_009.from_pydata([(23.0, -18.0, 0.0), (23.0, -18.0, 0.1), (23.0, 20.0, 0.0), (23.0, 20.0, 0.1), (25.0, -18.0, 0.0), (25.0, -18.0, 0.1), (25.0, 20.0, 0.0), (25.0, 20.0, 0.1)], [], [(0, 1, 3, 2), (2, 3, 7, 6), (6, 7, 5, 4), (4, 5, 1, 0), (7, 3, 1, 5)])
_uv = me_cube_009.uv_layers.new(name='UVMap')
_uv.uv.foreach_set('vector', [0.5, 0.475, 0.5, 0.525, 19.5, 0.525, 19.5, 0.475, 0.0, 0.475, 0.0, 0.525, 1.0, 0.525, 1.0, 0.475, 19.5, 0.475, 19.5, 0.525, 0.5, 0.525, 0.5, 0.475, 1.0, 0.475, 1.0, 0.525, 0.0, 0.525, 0.0, 0.475, 1.0, 19.5, 0.0, 19.5, 0.0, 0.5, 1.0, 0.5])
me_cube_009.use_remesh_fix_poles = True
me_cube_009.use_remesh_preserve_attributes = False
me_cube_009.update()
me_cube_010 = bpy.data.meshes.new('Cube.010')
me_cube_010.from_pydata([(33.0, -18.0, 0.0), (33.0, -18.0, 0.1), (33.0, 20.0, 0.0), (33.0, 20.0, 0.1), (35.0, -18.0, 0.0), (35.0, -18.0, 0.1), (35.0, 20.0, 0.0), (35.0, 20.0, 0.1)], [], [(0, 1, 3, 2), (2, 3, 7, 6), (6, 7, 5, 4), (4, 5, 1, 0), (7, 3, 1, 5)])
_uv = me_cube_010.uv_layers.new(name='UVMap')
_uv.uv.foreach_set('vector', [0.5, 0.475, 0.5, 0.525, 19.5, 0.525, 19.5, 0.475, 0.0, 0.475, 0.0, 0.525, 1.0, 0.525, 1.0, 0.475, 19.5, 0.475, 19.5, 0.525, 0.5, 0.525, 0.5, 0.475, 1.0, 0.475, 1.0, 0.525, 0.0, 0.525, 0.0, 0.475, 1.0, 19.5, 0.0, 19.5, 0.0, 0.5, 1.0, 0.5])
me_cube_010.use_remesh_fix_poles = True
me_cube_010.use_remesh_preserve_attributes = False
me_cube_010.update()
me_cube_008 = bpy.data.meshes.new('Cube.008')
me_cube_008.from_pydata([(16.25, 1.75, 0.0), (16.25, 1.75, 0.1), (16.25, 4.25, 0.0), (16.25, 4.25, 0.1), (23.0, 1.75, 0.0), (23.0, 1.75, 0.1), (23.0, 4.25, 0.0), (23.0, 4.25, 0.1)], [], [(0, 1, 3, 2), (2, 3, 7, 6), (6, 7, 5, 4), (4, 5, 1, 0), (7, 3, 1, 5)])
_uv = me_cube_008.uv_layers.new(name='UVMap')
_uv.uv.foreach_set('vector', [-0.75, 0.475, -0.75, 0.525, 0.5, 0.525, 0.5, 0.475, -1.188, 0.475, -1.188, 0.525, 2.188, 0.525, 2.188, 0.475, 0.5, 0.475, 0.5, 0.525, -0.75, 0.525, -0.75, 0.475, 2.188, 0.475, 2.188, 0.525, -1.188, 0.525, -1.188, 0.475, 2.188, 0.5, -1.188, 0.5, -1.188, -0.75, 2.188, -0.75])
me_cube_008.use_remesh_fix_poles = True
me_cube_008.use_remesh_preserve_attributes = False
me_cube_008.update()
me_cube_011 = bpy.data.meshes.new('Cube.011')
me_cube_011.from_pydata([(16.25, -13.25, 0.0), (16.25, -13.25, 0.1), (16.25, -5.75, 0.0), (16.25, -5.75, 0.1), (23.0, -13.25, 0.0), (23.0, -13.25, 0.1), (23.0, -5.75, 0.0), (23.0, -5.75, 0.1)], [], [(0, 1, 3, 2), (2, 3, 7, 6), (6, 7, 5, 4), (4, 5, 1, 0), (7, 3, 1, 5)])
_uv = me_cube_011.uv_layers.new(name='UVMap')
_uv.uv.foreach_set('vector', [0.5, 0.475, 0.5, 0.525, 4.25, 0.525, 4.25, 0.475, -1.188, 0.475, -1.188, 0.525, 2.188, 0.525, 2.188, 0.475, 4.25, 0.475, 4.25, 0.525, 0.5, 0.525, 0.5, 0.475, 2.188, 0.475, 2.188, 0.525, -1.188, 0.525, -1.188, 0.475, 2.188, 4.25, -1.188, 4.25, -1.188, 0.5, 2.188, 0.5])
me_cube_011.use_remesh_fix_poles = True
me_cube_011.use_remesh_preserve_attributes = False
me_cube_011.update()

# ---- objects
ob_garage_floor = bpy.data.objects.new('Garage Floor', me_plane_007)
ob_garage_walls = bpy.data.objects.new('Garage Walls', me_cube_002)
ob_garage_ceiling = bpy.data.objects.new('Garage ceiling', me_plane_012)
ob_living_rool_floor = bpy.data.objects.new('Living Rool Floor', me_plane_006)
ob_living_room_walls = bpy.data.objects.new('Living Room Walls', me_cube)
ob_living_rool_ceiling = bpy.data.objects.new('Living Rool Ceiling', me_plane_009)
ob_kitchen_floor = bpy.data.objects.new('Kitchen Floor', me_plane)
ob_kitchen_walls = bpy.data.objects.new('Kitchen Walls', me_cube_001)
ob_kitchen_ceiling = bpy.data.objects.new('Kitchen Ceiling', me_plane_010)
ob_hallway_floor = bpy.data.objects.new('Hallway Floor', me_plane_001)
ob_hallway_walls = bpy.data.objects.new('Hallway Walls', me_cube_003)
ob_hallway_ceiling = bpy.data.objects.new('Hallway Ceiling', me_plane_011)
ob_bathroom_floor = bpy.data.objects.new('Bathroom Floor', me_plane_005)
ob_bathroom_walls = bpy.data.objects.new('Bathroom Walls', me_cube_006)
ob_bathroom_ceiling = bpy.data.objects.new('Bathroom Ceiling', me_plane_015)
ob_boys_room_floor = bpy.data.objects.new('Boys Room Floor', me_plane_003)
ob_boys_room_walls = bpy.data.objects.new('Boys Room Walls', me_cube_005)
ob_boys_room_ceiling = bpy.data.objects.new('Boys Room Ceiling', me_plane_014)
ob_master_bedroom_floor = bpy.data.objects.new('Master Bedroom Floor', me_plane_004)
ob_master_bedroom_walls = bpy.data.objects.new('Master Bedroom Walls', me_cube_004)
ob_master_bedroom_ceiling = bpy.data.objects.new('Master Bedroom Ceiling', me_plane_013)
ob_outside_walls = bpy.data.objects.new('Outside Walls', me_cube_007)
ob_ground = bpy.data.objects.new('Ground', me_plane_002)
ob_road = bpy.data.objects.new('Road', me_plane_008)
ob_road_curb = bpy.data.objects.new('Road Curb', me_cube_009)
ob_road_curb_2 = bpy.data.objects.new('Road Curb 2', me_cube_010)
ob_curb = bpy.data.objects.new('Curb', me_cube_008)
ob_curb_001 = bpy.data.objects.new('Curb.001', me_cube_011)

# ---- transforms, parenting, visibility, modifiers, constraints
ob_garage_floor.location = (0.0, 0.0, 0.0)
ob_garage_walls.location = (0.0, 0.0, 0.0)
ob_garage_ceiling.location = (0.0, 0.0, 0.0)
ob_living_rool_floor.location = (0.0, 0.0, 0.0)
ob_living_room_walls.location = (0.0, 0.0, 0.0)
ob_living_rool_ceiling.location = (0.0, 0.0, 0.0)
ob_kitchen_floor.location = (0.0, 0.0, 0.0)
ob_kitchen_walls.location = (0.0, 0.0, 0.0)
ob_kitchen_ceiling.location = (0.0, 0.0, 0.0)
ob_hallway_floor.location = (0.0, 0.0, 0.0)
ob_hallway_walls.location = (0.0, 0.0, 0.0)
ob_hallway_ceiling.location = (0.0, 0.0, 0.0)
ob_bathroom_floor.location = (0.0, 0.0, 0.0)
ob_bathroom_walls.location = (0.0, 0.0, 0.0)
ob_bathroom_ceiling.location = (0.0, 0.0, 0.0)
ob_boys_room_floor.location = (0.0, 0.0, 0.0)
ob_boys_room_walls.location = (0.0, 0.0, 0.0)
ob_boys_room_ceiling.location = (0.0, 0.0, 0.0)
ob_master_bedroom_floor.location = (0.0, 0.0, 0.0)
ob_master_bedroom_walls.location = (0.0, 0.0, 0.0)
ob_master_bedroom_ceiling.location = (0.0, 0.0, 0.0)
ob_outside_walls.location = (0.0, 0.0, 0.0)
_m = ob_outside_walls.modifiers.new('Triangulate', 'TRIANGULATE')
ob_ground.location = (0.0, 0.0, 0.0)
ob_road.location = (0.0, 0.0, 0.0)
ob_road_curb.location = (0.0, 0.0, 0.0)
ob_road_curb_2.location = (0.0, 0.0, 0.0)
ob_curb.location = (0.0, 0.0, 0.0)
ob_curb_001.location = (0.0, 0.0, 0.0)

# ---- collection membership
col_garage.objects.link(ob_garage_floor)
col_garage.objects.link(ob_garage_walls)
col_garage.objects.link(ob_garage_ceiling)
col_living_room.objects.link(ob_living_rool_floor)
col_living_room.objects.link(ob_living_room_walls)
col_living_room.objects.link(ob_living_rool_ceiling)
col_kitchen.objects.link(ob_kitchen_floor)
col_kitchen.objects.link(ob_kitchen_walls)
col_kitchen.objects.link(ob_kitchen_ceiling)
col_hallway.objects.link(ob_hallway_floor)
col_hallway.objects.link(ob_hallway_walls)
col_hallway.objects.link(ob_hallway_ceiling)
col_bathroom.objects.link(ob_bathroom_floor)
col_bathroom.objects.link(ob_bathroom_walls)
col_bathroom.objects.link(ob_bathroom_ceiling)
col_boys_room.objects.link(ob_boys_room_floor)
col_boys_room.objects.link(ob_boys_room_walls)
col_boys_room.objects.link(ob_boys_room_ceiling)
col_master_bedroom.objects.link(ob_master_bedroom_floor)
col_master_bedroom.objects.link(ob_master_bedroom_walls)
col_master_bedroom.objects.link(ob_master_bedroom_ceiling)
col_outside.objects.link(ob_outside_walls)
col_outside.objects.link(ob_ground)
col_outside.objects.link(ob_road)
col_outside.objects.link(ob_road_curb)
col_outside.objects.link(ob_road_curb_2)
col_outside.objects.link(ob_curb)
col_outside.objects.link(ob_curb_001)

# ---- scene / render settings (as saved in the file)
scene.frame_start = 1; scene.frame_end = 250; scene.frame_set(1)
scene.render.engine = 'BLENDER_EEVEE_NEXT'
scene.cycles.sampling_pattern = 'TABULATED_SOBOL'
scene.cycles.use_light_tree = False
scene.view_settings.view_transform = 'Filmic'
bpy.context.view_layer.update()

# ---- added for rendering (the .blend has no active camera and no usable light): camera, sun
cam_auto = bpy.data.cameras.new('AutoCamera')
cam_auto.lens = 50.0
cam_auto.sensor_width = 36.0
cam_auto.clip_end = 1143.69
ob_auto_camera = bpy.data.objects.new('AutoCamera', cam_auto)
scene.collection.objects.link(ob_auto_camera)
ob_auto_camera.location = (75.6676, -77.2011, 54.1341)
ob_auto_camera.rotation_euler = (1.09748, -7.21219e-08, 0.694738)
scene.camera = ob_auto_camera
light_auto_sun = bpy.data.lights.new('AutoSun', 'SUN')
light_auto_sun.energy = 3.0
light_auto_sun.angle = 0.0523599
ob_auto_sun = bpy.data.objects.new('AutoSun', light_auto_sun)
scene.collection.objects.link(ob_auto_sun)
ob_auto_sun.rotation_euler = (0.872665, 0.174533, 0.523599)
bpy.context.view_layer.update()
